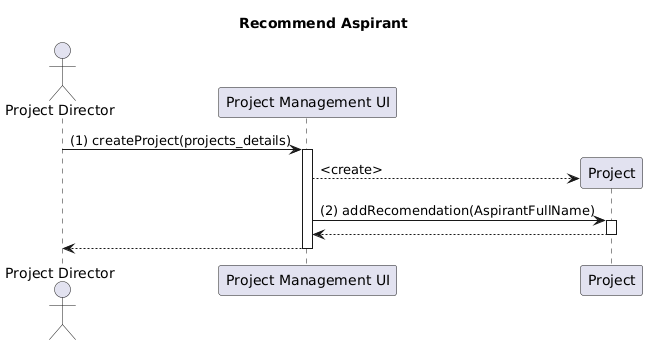

The diagram above was rendered by PlantUML. Its source (embedded in the PNG):
@startuml
title Recommend Aspirant
  
  actor "Project Director" as Director
  participant "Project Management UI" as UI
  participant "Project" as Project
  
  Director -> UI: (1) createProject(projects_details)
  
  activate  UI
  
  create Project 
  UI --> Project: <create> 
  
  
  UI -> Project: (2) addRecomendation(AspirantFullName)
  activate Project
  Project --> UI
  deactivate Project
  
  UI --> Director
  deactivate UI
@enduml